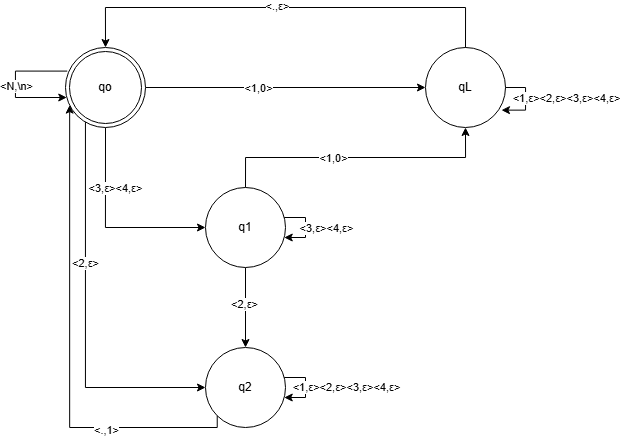

The diagram above was exported from draw.io. Its source (the exported page's mxGraphModel, read from the mxfile embedded in the PNG):
<mxGraphModel dx="2351" dy="782" grid="1" gridSize="10" guides="1" tooltips="1" connect="1" arrows="1" fold="1" page="1" pageScale="1" pageWidth="850" pageHeight="1100" math="0" shadow="0">
  <root>
    <mxCell id="0" />
    <mxCell id="1" parent="0" />
    <mxCell id="2wg4izW3m6LpjbrDu_cd-3" value="" style="edgeStyle=orthogonalEdgeStyle;rounded=0;orthogonalLoop=1;jettySize=auto;html=1;" edge="1" parent="1" source="FElHwssK-RDZoDe2-0ja-1" target="2wg4izW3m6LpjbrDu_cd-2">
      <mxGeometry relative="1" as="geometry" />
    </mxCell>
    <mxCell id="2wg4izW3m6LpjbrDu_cd-4" value="&amp;lt;1,0&amp;gt;" style="edgeLabel;html=1;align=center;verticalAlign=middle;resizable=0;points=[];" vertex="1" connectable="0" parent="2wg4izW3m6LpjbrDu_cd-3">
      <mxGeometry x="-0.1964" relative="1" as="geometry">
        <mxPoint as="offset" />
      </mxGeometry>
    </mxCell>
    <mxCell id="2wg4izW3m6LpjbrDu_cd-12" value="" style="edgeStyle=orthogonalEdgeStyle;rounded=0;orthogonalLoop=1;jettySize=auto;html=1;" edge="1" parent="1" source="FElHwssK-RDZoDe2-0ja-1" target="2wg4izW3m6LpjbrDu_cd-11">
      <mxGeometry relative="1" as="geometry">
        <Array as="points">
          <mxPoint x="-680" y="410" />
        </Array>
      </mxGeometry>
    </mxCell>
    <mxCell id="2wg4izW3m6LpjbrDu_cd-13" value="&amp;lt;3,ε&amp;gt;&amp;lt;4,ε&amp;gt;" style="edgeLabel;html=1;align=center;verticalAlign=middle;resizable=0;points=[];" vertex="1" connectable="0" parent="2wg4izW3m6LpjbrDu_cd-12">
      <mxGeometry x="-0.4019" relative="1" as="geometry">
        <mxPoint x="10" as="offset" />
      </mxGeometry>
    </mxCell>
    <mxCell id="2wg4izW3m6LpjbrDu_cd-25" style="edgeStyle=orthogonalEdgeStyle;rounded=0;orthogonalLoop=1;jettySize=auto;html=1;entryX=0;entryY=0.5;entryDx=0;entryDy=0;exitX=0;exitY=1;exitDx=0;exitDy=0;" edge="1" parent="1" source="FElHwssK-RDZoDe2-0ja-1" target="2wg4izW3m6LpjbrDu_cd-19">
      <mxGeometry relative="1" as="geometry">
        <Array as="points">
          <mxPoint x="-700" y="298" />
          <mxPoint x="-700" y="570" />
        </Array>
      </mxGeometry>
    </mxCell>
    <mxCell id="2wg4izW3m6LpjbrDu_cd-26" value="&amp;lt;2,ε&amp;gt;" style="edgeLabel;html=1;align=center;verticalAlign=middle;resizable=0;points=[];" vertex="1" connectable="0" parent="2wg4izW3m6LpjbrDu_cd-25">
      <mxGeometry x="-0.2222" relative="1" as="geometry">
        <mxPoint as="offset" />
      </mxGeometry>
    </mxCell>
    <mxCell id="FElHwssK-RDZoDe2-0ja-1" value="qo" style="ellipse;shape=doubleEllipse;whiteSpace=wrap;html=1;aspect=fixed;" vertex="1" parent="1">
      <mxGeometry x="-720" y="230" width="80" height="80" as="geometry" />
    </mxCell>
    <mxCell id="2wg4izW3m6LpjbrDu_cd-2" value="qL" style="ellipse;whiteSpace=wrap;html=1;" vertex="1" parent="1">
      <mxGeometry x="-360" y="230" width="80" height="80" as="geometry" />
    </mxCell>
    <mxCell id="2wg4izW3m6LpjbrDu_cd-5" style="edgeStyle=orthogonalEdgeStyle;rounded=0;orthogonalLoop=1;jettySize=auto;html=1;entryX=0.5;entryY=0;entryDx=0;entryDy=0;" edge="1" parent="1" source="2wg4izW3m6LpjbrDu_cd-2" target="FElHwssK-RDZoDe2-0ja-1">
      <mxGeometry relative="1" as="geometry">
        <Array as="points">
          <mxPoint x="-320" y="190" />
          <mxPoint x="-680" y="190" />
        </Array>
      </mxGeometry>
    </mxCell>
    <mxCell id="2wg4izW3m6LpjbrDu_cd-6" value="&amp;lt;.,ε&amp;gt;" style="edgeLabel;html=1;align=center;verticalAlign=middle;resizable=0;points=[];" vertex="1" connectable="0" parent="2wg4izW3m6LpjbrDu_cd-5">
      <mxGeometry x="0.0358" y="-2" relative="1" as="geometry">
        <mxPoint as="offset" />
      </mxGeometry>
    </mxCell>
    <mxCell id="2wg4izW3m6LpjbrDu_cd-7" style="edgeStyle=orthogonalEdgeStyle;rounded=0;orthogonalLoop=1;jettySize=auto;html=1;elbow=vertical;exitX=0.022;exitY=0.295;exitDx=0;exitDy=0;exitPerimeter=0;" edge="1" parent="1" source="FElHwssK-RDZoDe2-0ja-1" target="FElHwssK-RDZoDe2-0ja-1">
      <mxGeometry relative="1" as="geometry">
        <Array as="points">
          <mxPoint x="-770" y="254" />
          <mxPoint x="-770" y="280" />
        </Array>
      </mxGeometry>
    </mxCell>
    <mxCell id="2wg4izW3m6LpjbrDu_cd-8" value="&amp;lt;N,\n&amp;gt;" style="edgeLabel;html=1;align=center;verticalAlign=middle;resizable=0;points=[];" vertex="1" connectable="0" parent="2wg4izW3m6LpjbrDu_cd-7">
      <mxGeometry x="0.0316" y="1" relative="1" as="geometry">
        <mxPoint as="offset" />
      </mxGeometry>
    </mxCell>
    <mxCell id="2wg4izW3m6LpjbrDu_cd-9" style="edgeStyle=orthogonalEdgeStyle;rounded=0;orthogonalLoop=1;jettySize=auto;html=1;entryX=0.95;entryY=0.783;entryDx=0;entryDy=0;entryPerimeter=0;" edge="1" parent="1" source="2wg4izW3m6LpjbrDu_cd-2" target="2wg4izW3m6LpjbrDu_cd-2">
      <mxGeometry relative="1" as="geometry">
        <Array as="points">
          <mxPoint x="-260" y="270" />
          <mxPoint x="-260" y="293" />
        </Array>
      </mxGeometry>
    </mxCell>
    <mxCell id="2wg4izW3m6LpjbrDu_cd-10" value="&amp;lt;1,ε&amp;gt;&amp;lt;2,ε&amp;gt;&amp;lt;3,ε&amp;gt;&amp;lt;4,ε&amp;gt;" style="edgeLabel;html=1;align=center;verticalAlign=middle;resizable=0;points=[];" vertex="1" connectable="0" parent="2wg4izW3m6LpjbrDu_cd-9">
      <mxGeometry x="-0.0991" y="1" relative="1" as="geometry">
        <mxPoint x="39" as="offset" />
      </mxGeometry>
    </mxCell>
    <mxCell id="2wg4izW3m6LpjbrDu_cd-17" style="edgeStyle=orthogonalEdgeStyle;rounded=0;orthogonalLoop=1;jettySize=auto;html=1;" edge="1" parent="1" source="2wg4izW3m6LpjbrDu_cd-11" target="2wg4izW3m6LpjbrDu_cd-2">
      <mxGeometry relative="1" as="geometry">
        <Array as="points">
          <mxPoint x="-540" y="340" />
          <mxPoint x="-320" y="340" />
        </Array>
      </mxGeometry>
    </mxCell>
    <mxCell id="2wg4izW3m6LpjbrDu_cd-18" value="&amp;lt;1,0&amp;gt;" style="edgeLabel;html=1;align=center;verticalAlign=middle;resizable=0;points=[];" vertex="1" connectable="0" parent="2wg4izW3m6LpjbrDu_cd-17">
      <mxGeometry x="-0.1547" relative="1" as="geometry">
        <mxPoint as="offset" />
      </mxGeometry>
    </mxCell>
    <mxCell id="2wg4izW3m6LpjbrDu_cd-20" value="" style="edgeStyle=orthogonalEdgeStyle;rounded=0;orthogonalLoop=1;jettySize=auto;html=1;" edge="1" parent="1" source="2wg4izW3m6LpjbrDu_cd-11" target="2wg4izW3m6LpjbrDu_cd-19">
      <mxGeometry relative="1" as="geometry" />
    </mxCell>
    <mxCell id="2wg4izW3m6LpjbrDu_cd-21" value="&amp;lt;2,ε&amp;gt;" style="edgeLabel;html=1;align=center;verticalAlign=middle;resizable=0;points=[];" vertex="1" connectable="0" parent="2wg4izW3m6LpjbrDu_cd-20">
      <mxGeometry x="-0.0845" y="-2" relative="1" as="geometry">
        <mxPoint as="offset" />
      </mxGeometry>
    </mxCell>
    <mxCell id="2wg4izW3m6LpjbrDu_cd-11" value="q1" style="ellipse;whiteSpace=wrap;html=1;" vertex="1" parent="1">
      <mxGeometry x="-580" y="370" width="80" height="80" as="geometry" />
    </mxCell>
    <mxCell id="2wg4izW3m6LpjbrDu_cd-15" style="edgeStyle=orthogonalEdgeStyle;rounded=0;orthogonalLoop=1;jettySize=auto;html=1;elbow=horizontal;" edge="1" parent="1" source="2wg4izW3m6LpjbrDu_cd-11" target="2wg4izW3m6LpjbrDu_cd-11">
      <mxGeometry relative="1" as="geometry" />
    </mxCell>
    <mxCell id="2wg4izW3m6LpjbrDu_cd-16" value="&amp;lt;3,ε&amp;gt;&amp;lt;4,ε&amp;gt;" style="edgeLabel;html=1;align=center;verticalAlign=middle;resizable=0;points=[];" vertex="1" connectable="0" parent="2wg4izW3m6LpjbrDu_cd-15">
      <mxGeometry x="0.0461" relative="1" as="geometry">
        <mxPoint x="20" y="-1" as="offset" />
      </mxGeometry>
    </mxCell>
    <mxCell id="2wg4izW3m6LpjbrDu_cd-19" value="q2" style="ellipse;whiteSpace=wrap;html=1;" vertex="1" parent="1">
      <mxGeometry x="-580" y="530" width="80" height="80" as="geometry" />
    </mxCell>
    <mxCell id="2wg4izW3m6LpjbrDu_cd-22" style="edgeStyle=orthogonalEdgeStyle;rounded=0;orthogonalLoop=1;jettySize=auto;html=1;elbow=horizontal;" edge="1" parent="1" source="2wg4izW3m6LpjbrDu_cd-19" target="2wg4izW3m6LpjbrDu_cd-19">
      <mxGeometry relative="1" as="geometry" />
    </mxCell>
    <mxCell id="2wg4izW3m6LpjbrDu_cd-23" value="&lt;div style=&quot;text-align: center;&quot;&gt;&lt;span style=&quot;color: rgba(0, 0, 0, 0); font-family: monospace; font-size: 0px; text-align: start; background-color: rgb(236, 236, 236);&quot;&gt;%3CmxGraphModel%3E%3Croot%3E%3CmxCell%20id%3D%220%22%2F%3E%3CmxCell%20id%3D%221%22%20parent%3D%220%22%2F%3E%3CmxCell%20id%3D%222%22%20value%3D%22%26amp%3Blt%3B1%2C%CE%B5%26amp%3Bgt%3B%26amp%3Blt%3B2%2C%CE%B5%26amp%3Bgt%3B%26amp%3Blt%3B3%2C%CE%B5%26amp%3Bgt%3B%26amp%3Blt%3B4%2C%CE%B5%26amp%3Bgt%3B%22%20style%3D%22edgeLabel%3Bhtml%3D1%3Balign%3Dcenter%3BverticalAlign%3Dmiddle%3Bresizable%3D0%3Bpoints%3D%5B%5D%3B%22%20vertex%3D%221%22%20connectable%3D%220%22%20parent%3D%221%22%3E%3CmxGeometry%20x%3D%22-219.97142857142853%22%20y%3D%22280.28570408163137%22%20as%3D%22geometry%22%2F%3E%3C%2FmxCell%3E%3C%2Froot%3E%3C%2FmxGraphModel%3E&lt;/span&gt;&lt;span style=&quot;color: rgba(0, 0, 0, 0); font-family: monospace; font-size: 0px; text-align: start; background-color: rgb(236, 236, 236);&quot;&gt;%3CmxGraphModel%3E%3Croot%3E%3CmxCell%20id%3D%220%22%2F%3E%3CmxCell%20id%3D%221%22%20parent%3D%220%22%2F%3E%3CmxCell%20id%3D%222%22%20value%3D%22%26amp%3Blt%3B1%2C%CE%B5%26amp%3Bgt%3B%26amp%3Blt%3B2%2C%CE%B5%26amp%3Bgt%3B%26amp%3Blt%3B3%2C%CE%B5%26amp%3Bgt%3B%26amp%3Blt%3B4%2C%CE%B5%26amp%3Bgt%3B%22%20style%3D%22edgeLabel%3Bhtml%3D1%3Balign%3Dcenter%3BverticalAlign%3Dmiddle%3Bresizable%3D0%3Bpoints%3D%5B%5D%3B%22%20vertex%3D%221%22%20connectable%3D%220%22%20parent%3D%221%22%3E%3CmxGeometry%20x%3D%22-219.97142857142853%22%20y%3D%22280.28570408163137%22%20as%3D%22geometry%22%2F%3E%3C%2FmxCell%3E%3C%2Froot%3E%3C%2FmxGraphModel%3E&lt;/span&gt;&lt;font face=&quot;monospace&quot; color=&quot;rgba(0, 0, 0, 0)&quot;&gt;&lt;span style=&quot;font-size: 0px;&quot;&gt;%3CmxGraphModel%3E%3Croot%3E%3CmxCell%20id%3D%220%22%2F%3E%3CmxCell%20id%3D%221%22%20parent%3D%220%22%2F%3E%3CmxCell%20id%3D%222%22%20value%3D%22%26amp%3Blt%3B1%2C%CE%B5%26amp%3Bgt%3B%26amp%3Blt%3B2%2C%CE%B5%26amp%3Bgt%3B%26amp%3Blt%3B3%2C%CE%B5%26amp%3Bgt%3B%26amp%3Blt%3B4%2C%CE%B5%26amp%3Bgt%3B%22%20style%3D%22edgeLabel%3Bhtml%3D1%3Balign%3Dcenter%3BverticalAlign%3Dmiddle%3Bresizable%3D0%3Bpoints%3D%5B%5D%3B%22%20vertex%3D%221%22%20connectable%3D%220%22%20parent%3D%221%22%3E%3CmxGeometry%20x%3D%22-219.97142857142853%22%20y%3D%22280.28570408163137%22%20as%3D%22geometry%22%2F%3E%3C%2FmxCell%3E%3C%2Froot%3E%3C%2FmxGraphModel%3E&lt;/span&gt;&lt;/font&gt;&lt;span style=&quot;background-color: light-dark(#ffffff, var(--ge-dark-color, #121212)); font-size: 0px;&quot;&gt;&lt;font face=&quot;monospace&quot; color=&quot;#ba0000&quot;&gt;%3CmxGraphModel%3E%3Croot%3E%3CmxCell%20id%3D%220%22%2F%3E%3CmxCell%20id%3D%221%22%20parent%3D%220%22%2F%3E%3CmxCell%20id%3D%222%22%20value%3D%22%26amp%3Blt%3B1%2C%CE%B5%26amp%3Bgt%3B%26amp%3Blt%3B2%2C%CE%B5%26amp%3Bgt%3B%26amp%3Blt%3B3%2C%CE%B5%26amp%3Bgt%3B%26amp%3Blt%3B4%2C%CE%B5%26amp%3Bgt%3B%22%20style%3D%22edgeLabel%3Bhtml%3D1%3Balign%3Dcenter%3BverticalAlign%3Dmiddle%3Bresizable%3D0%3Bpoints%3D%5B%5D%3B%22%20vertex%3D%221%22%20connectable%3D%220%22%20parent%3D%221%22%3E%3CmxGeometry%20x%3D%22-219.97142857142853%22%20y%3D%22280.28570408163137%22%20as%3D%22geometry%22%2F%3E%3C%2FmxCell%3E%3C%2Froot%3E%3C%2FmxGraphModel%3E&lt;/font&gt;&lt;/span&gt;&lt;span style=&quot;background-color: light-dark(#ffffff, var(--ge-dark-color, #121212)); font-size: 0px;&quot;&gt;&lt;font face=&quot;monospace&quot; color=&quot;#ba0000&quot;&gt;%3CmxGraphModel%3E%3Croot%3E%3CmxCell%20id%3D%220%22%2F%3E%3CmxCell%20id%3D%221%22%20parent%3D%220%22%2F%3E%3CmxCell%20id%3D%222%22%20value%3D%22%26amp%3Blt%3B1%2C%CE%B5%26amp%3Bgt%3B%26amp%3Blt%3B2%2C%CE%B5%26amp%3Bgt%3B%26amp%3Blt%3B3%2C%CE%B5%26amp%3Bgt%3B%26amp%3Blt%3B4%2C%CE%B5%26amp%3Bgt%3B%22%20style%3D%22edgeLabel%3Bhtml%3D1%3Balign%3Dcenter%3BverticalAlign%3Dmiddle%3Bresizable%3D0%3Bpoints%3D%5B%5D%3B%22%20vertex%3D%221%22%20connectable%3D%220%22%20parent%3D%221%22%3E%3CmxGeometry%20x%3D%22-219.97142857142853%22%20y%3D%22280.28570408163137%22%20as%3D%22geometry%22%2F%3E%3C%2FmxCell%3E%3C%2Froot%3E%3C%2FmxGraphModel%3E&lt;/font&gt;&lt;/span&gt;&lt;span style=&quot;background-color: light-dark(#ffffff, var(--ge-dark-color, #121212)); font-size: 0px;&quot;&gt;&lt;font face=&quot;monospace&quot; color=&quot;#ba0000&quot;&gt;%3CmxGraphModel%3E%3Croot%3E%3CmxCell%20id%3D%220%22%2F%3E%3CmxCell%20id%3D%221%22%20parent%3D%220%22%2F%3E%3CmxCell%20id%3D%222%22%20value%3D%22%26amp%3Blt%3B1%2C%CE%B5%26amp%3Bgt%3B%26amp%3Blt%3B2%2C%CE%B5%26amp%3Bgt%3B%26amp%3Blt%3B3%2C%CE%B5%26amp%3Bgt%3B%26amp%3Blt%3B4%2C%CE%B5%26amp%3Bgt%3B%22%20style%3D%22edgeLabel%3Bhtml%3D1%3Balign%3Dcenter%3BverticalAlign%3Dmiddle%3Bresizable%3D0%3Bpoints%3D%5B%5D%3B%22%20vertex%3D%221%22%20connectable%3D%220%22%20parent%3D%221%22%3E%3CmxGeometry%20x%3D%22-219.97142857142853%22%20y%3D%22280.28570408163137%22%20as%3D%22geometry%22%2F%3E%3C%2FmxCell%3E%3C%2Froot%3E%3C%2FmxGraphModel%3E&lt;/font&gt;&lt;/span&gt;&lt;span style=&quot;background-color: light-dark(#ffffff, var(--ge-dark-color, #121212)); font-size: 0px;&quot;&gt;&lt;font face=&quot;monospace&quot; color=&quot;#ba0000&quot;&gt;%3CmxGraphModel%3E%3Croot%3E%3CmxCell%20id%3D%220%22%2F%3E%3CmxCell%20id%3D%221%22%20parent%3D%220%22%2F%3E%3CmxCell%20id%3D%222%22%20value%3D%22%26amp%3Blt%3B1%2C%CE%B5%26amp%3Bgt%3B%26amp%3Blt%3B2%2C%CE%B5%26amp%3Bgt%3B%26amp%3Blt%3B3%2C%CE%B5%26amp%3Bgt%3B%26amp%3Blt%3B4%2C%CE%B5%26amp%3Bgt%3B%22%20style%3D%22edgeLabel%3Bhtml%3D1%3Balign%3Dcenter%3BverticalAlign%3Dmiddle%3Bresizable%3D0%3Bpoints%3D%5B%5D%3B%22%20vertex%3D%221%22%20connectable%3D%220%22%20parent%3D%221%22%3E%3CmxGeometry%20x%3D%22-219.97142857142853%22%20y%3D%22280.28570408163137%22%20as%3D%22geometry%22%2F%3E%3C%2FmxCell%3E%3C%2Froot%3E%3C%2FmxGraphModel%3E&lt;/font&gt;&lt;/span&gt;&lt;span style=&quot;background-color: light-dark(#ffffff, var(--ge-dark-color, #121212)); font-size: 0px;&quot;&gt;&lt;font face=&quot;monospace&quot; color=&quot;#ba0000&quot;&gt;%3CmxGraphModel%3E%3Croot%3E%3CmxCell%20id%3D%220%22%2F%3E%3CmxCell%20id%3D%221%22%20parent%3D%220%22%2F%3E%3CmxCell%20id%3D%222%22%20value%3D%22%26amp%3Blt%3B1%2C%CE%B5%26amp%3Bgt%3B%26amp%3Blt%3B2%2C%CE%B5%26amp%3Bgt%3B%26amp%3Blt%3B3%2C%CE%B5%26amp%3Bgt%3B%26amp%3Blt%3B4%2C%CE%B5%26amp%3Bgt%3B%22%20style%3D%22edgeLabel%3Bhtml%3D1%3Balign%3Dcenter%3BverticalAlign%3Dmiddle%3Bresizable%3D0%3Bpoints%3D%5B%5D%3B%22%20vertex%3D%221%22%20connectable%3D%220%22%20parent%3D%221%22%3E%3CmxGeometry%20x%3D%22-219.97142857142853%22%20y%3D%22280.28570408163137%22%20as%3D%22geometry%22%2F%3E%3C%2FmxCell%3E%3C%2Froot%3E%3C%2FmxGraphModel%3E&lt;/font&gt;&lt;/span&gt;&lt;span style=&quot;background-color: light-dark(#ffffff, var(--ge-dark-color, #121212)); font-size: 0px;&quot;&gt;&lt;font face=&quot;monospace&quot; color=&quot;#ba0000&quot;&gt;%3CmxGraphModel%3E%3Croot%3E%3CmxCell%20id%3D%220%22%2F%3E%3CmxCell%20id%3D%221%22%20parent%3D%220%22%2F%3E%3CmxCell%20id%3D%222%22%20value%3D%22%26amp%3Blt%3B1%2C%CE%B5%26amp%3Bgt%3B%26amp%3Blt%3B2%2C%CE%B5%26amp%3Bgt%3B%26amp%3Blt%3B3%2C%CE%B5%26amp%3Bgt%3B%26amp%3Blt%3B4%2C%CE%B5%26amp%3Bgt%3B%22%20style%3D%22edgeLabel%3Bhtml%3D1%3Balign%3Dcenter%3BverticalAlign%3Dmiddle%3Bresizable%3D0%3Bpoints%3D%5B%5D%3B%22%20vertex%3D%221%22%20connectable%3D%220%22%20parent%3D%221%22%3E%3CmxGeometry%20x%3D%22-219.97142857142853%22%20y%3D%22280.28570408163137%22%20as%3D%22geometry%22%2F%3E%3C%2FmxCell%3E%3C%2Froot%3E%3C%2FmxGraphModel%3E&lt;/font&gt;&lt;/span&gt;&lt;span style=&quot;background-color: light-dark(#ffffff, var(--ge-dark-color, #121212)); font-size: 0px;&quot;&gt;&lt;font face=&quot;monospace&quot; color=&quot;#ba0000&quot;&gt;%3CmxGraphModel%3E%3Croot%3E%3CmxCell%20id%3D%220%22%2F%3E%3CmxCell%20id%3D%221%22%20parent%3D%220%22%2F%3E%3CmxCell%20id%3D%222%22%20value%3D%22%26amp%3Blt%3B1%2C%CE%B5%26amp%3Bgt%3B%26amp%3Blt%3B2%2C%CE%B5%26amp%3Bgt%3B%26amp%3Blt%3B3%2C%CE%B5%26amp%3Bgt%3B%26amp%3Blt%3B4%2C%CE%B5%26amp%3Bgt%3B%22%20style%3D%22edgeLabel%3Bhtml%3D1%3Balign%3Dcenter%3BverticalAlign%3Dmiddle%3Bresizable%3D0%3Bpoints%3D%5B%5D%3B%22%20vertex%3D%221%22%20connectable%3D%220%22%20parent%3D%221%22%3E%3CmxGeometry%20x%3D%22-219.97142857142853%22%20y%3D%22280.28570408163137%22%20as%3D%22geometry%22%2F%3E%3C%2FmxCell%3E%3C%2Froot%3E%3C%2FmxGraphModel%3E&lt;/font&gt;&lt;/span&gt;&lt;span style=&quot;background-color: light-dark(#ffffff, var(--ge-dark-color, #121212)); font-size: 0px;&quot;&gt;&lt;font face=&quot;monospace&quot; color=&quot;#ba0000&quot;&gt;%3CmxGraphModel%3E%3Croot%3E%3CmxCell%20id%3D%220%22%2F%3E%3CmxCell%20id%3D%221%22%20parent%3D%220%22%2F%3E%3CmxCell%20id%3D%222%22%20value%3D%22%26amp%3Blt%3B1%2C%CE%B5%26amp%3Bgt%3B%26amp%3Blt%3B2%2C%CE%B5%26amp%3Bgt%3B%26amp%3Blt%3B3%2C%CE%B5%26amp%3Bgt%3B%26amp%3Blt%3B4%2C%CE%B5%26amp%3Bgt%3B%22%20style%3D%22edgeLabel%3Bhtml%3D1%3Balign%3Dcenter%3BverticalAlign%3Dmiddle%3Bresizable%3D0%3Bpoints%3D%5B%5D%3B%22%20vertex%3D%221%22%20connectable%3D%220%22%20parent%3D%221%22%3E%3CmxGeometry%20x%3D%22-219.97142857142853%22%20y%3D%22280.28570408163137%22%20as%3D%22geometry%22%2F%3E%3C%2FmxCell%3E%3C%2Froot%3E%3C%2FmxGraphModel%3E&lt;/font&gt;&lt;/span&gt;&lt;span style=&quot;background-color: light-dark(#ffffff, var(--ge-dark-color, #121212)); font-size: 0px;&quot;&gt;&lt;font face=&quot;monospace&quot; color=&quot;#ba0000&quot;&gt;%3CmxGraphModel%3E%3Croot%3E%3CmxCell%20id%3D%220%22%2F%3E%3CmxCell%20id%3D%221%22%20parent%3D%220%22%2F%3E%3CmxCell%20id%3D%222%22%20value%3D%22%26amp%3Blt%3B1%2C%CE%B5%26amp%3Bgt%3B%26amp%3Blt%3B2%2C%CE%B5%26amp%3Bgt%3B%26amp%3Blt%3B3%2C%CE%B5%26amp%3Bgt%3B%26amp%3Blt%3B4%2C%CE%B5%26amp%3Bgt%3B%22%20style%3D%22edgeLabel%3Bhtml%3D1%3Balign%3Dcenter%3BverticalAlign%3Dmiddle%3Bresizable%3D0%3Bpoints%3D%5B%5D%3B%22%20vertex%3D%221%22%20connectable%3D%220%22%20parent%3D%221%22%3E%3CmxGeometry%20x%3D%22-219.97142857142853%22%20y%3D%22280.28570408163137%22%20as%3D%22geometry%22%2F%3E%3C%2FmxCell%3E%3C%2Froot%3E%3C%2FmxGraphModel%3E&lt;/font&gt;&lt;/span&gt;&lt;span style=&quot;background-color: light-dark(#ffffff, var(--ge-dark-color, #121212)); font-size: 0px;&quot;&gt;&lt;font face=&quot;monospace&quot; color=&quot;#ba0000&quot;&gt;%3CmxGraphModel%3E%3Croot%3E%3CmxCell%20id%3D%220%22%2F%3E%3CmxCell%20id%3D%221%22%20parent%3D%220%22%2F%3E%3CmxCell%20id%3D%222%22%20value%3D%22%26amp%3Blt%3B1%2C%CE%B5%26amp%3Bgt%3B%26amp%3Blt%3B2%2C%CE%B5%26amp%3Bgt%3B%26amp%3Blt%3B3%2C%CE%B5%26amp%3Bgt%3B%26amp%3Blt%3B4%2C%CE%B5%26amp%3Bgt%3B%22%20style%3D%22edgeLabel%3Bhtml%3D1%3Balign%3Dcenter%3BverticalAlign%3Dmiddle%3Bresizable%3D0%3Bpoints%3D%5B%5D%3B%22%20vertex%3D%221%22%20connectable%3D%220%22%20parent%3D%221%22%3E%3CmxGeometry%20x%3D%22-219.97142857142853%22%20y%3D%22280.28570408163137%22%20as%3D%22geometry%22%2F%3E%3C%2FmxCell%3E%3C%2Froot%3E%3C%2FmxGraphModel%3E&lt;/font&gt;&lt;/span&gt;&lt;span style=&quot;background-color: light-dark(#ffffff, var(--ge-dark-color, #121212)); font-size: 0px;&quot;&gt;&lt;font face=&quot;monospace&quot; color=&quot;#ba0000&quot;&gt;%3CmxGraphModel%3E%3Croot%3E%3CmxCell%20id%3D%220%22%2F%3E%3CmxCell%20id%3D%221%22%20parent%3D%220%22%2F%3E%3CmxCell%20id%3D%222%22%20value%3D%22%26amp%3Blt%3B1%2C%CE%B5%26amp%3Bgt%3B%26amp%3Blt%3B2%2C%CE%B5%26amp%3Bgt%3B%26amp%3Blt%3B3%2C%CE%B5%26amp%3Bgt%3B%26amp%3Blt%3B4%2C%CE%B5%26amp%3Bgt%3B%22%20style%3D%22edgeLabel%3Bhtml%3D1%3Balign%3Dcenter%3BverticalAlign%3Dmiddle%3Bresizable%3D0%3Bpoints%3D%5B%5D%3B%22%20vertex%3D%221%22%20connectable%3D%220%22%20parent%3D%221%22%3E%3CmxGeometry%20x%3D%22-219.97142857142853%22%20y%3D%22280.28570408163137%22%20as%3D%22geometry%22%2F%3E%3C%2FmxCell%3E%3C%2Froot%3E%3C%2FmxGraphModel%3E&lt;/font&gt;&lt;/span&gt;&lt;/div&gt;" style="edgeLabel;html=1;align=center;verticalAlign=middle;resizable=0;points=[];" vertex="1" connectable="0" parent="2wg4izW3m6LpjbrDu_cd-22">
      <mxGeometry x="0.0586" relative="1" as="geometry">
        <mxPoint as="offset" />
      </mxGeometry>
    </mxCell>
    <mxCell id="2wg4izW3m6LpjbrDu_cd-24" value="&amp;lt;1,ε&amp;gt;&amp;lt;2,ε&amp;gt;&amp;lt;3,ε&amp;gt;&amp;lt;4,ε&amp;gt;" style="edgeLabel;html=1;align=center;verticalAlign=middle;resizable=0;points=[];" vertex="1" connectable="0" parent="2wg4izW3m6LpjbrDu_cd-22">
      <mxGeometry x="0.1119" relative="1" as="geometry">
        <mxPoint x="40" y="-4" as="offset" />
      </mxGeometry>
    </mxCell>
    <mxCell id="2wg4izW3m6LpjbrDu_cd-27" style="edgeStyle=orthogonalEdgeStyle;rounded=0;orthogonalLoop=1;jettySize=auto;html=1;entryX=0.052;entryY=0.72;entryDx=0;entryDy=0;entryPerimeter=0;exitX=0;exitY=1;exitDx=0;exitDy=0;" edge="1" parent="1" source="2wg4izW3m6LpjbrDu_cd-19" target="FElHwssK-RDZoDe2-0ja-1">
      <mxGeometry relative="1" as="geometry">
        <Array as="points">
          <mxPoint x="-568" y="610" />
          <mxPoint x="-716" y="610" />
        </Array>
      </mxGeometry>
    </mxCell>
    <mxCell id="2wg4izW3m6LpjbrDu_cd-28" value="&amp;lt;.,1&amp;gt;" style="edgeLabel;html=1;align=center;verticalAlign=middle;resizable=0;points=[];" vertex="1" connectable="0" parent="2wg4izW3m6LpjbrDu_cd-27">
      <mxGeometry x="-0.4904" y="2" relative="1" as="geometry">
        <mxPoint as="offset" />
      </mxGeometry>
    </mxCell>
  </root>
</mxGraphModel>